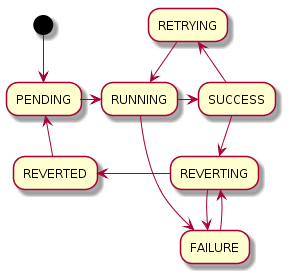

The diagram above was rendered by PlantUML. Its source (embedded in the PNG):
@startuml
(*) --> PENDING
PENDING -r> RUNNING
RUNNING -r> SUCCESS
RUNNING --> FAILURE
FAILURE --> REVERTING
SUCCESS --> REVERTING
REVERTING -l> REVERTED
REVERTING --> FAILURE
REVERTED -u> PENDING
SUCCESS -u> RETRYING
RETRYING --> RUNNING
@enduml